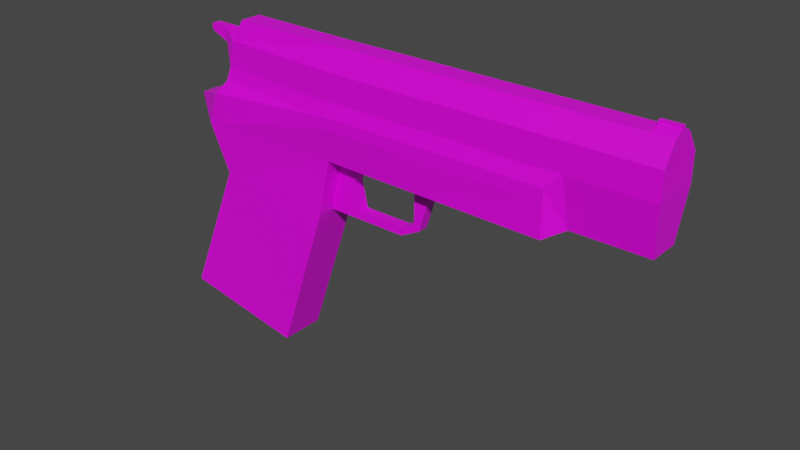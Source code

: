 # Source: 1911.blend  (saved by Blender 2.80.75; exported with 4.5.12 LTS)
import bpy
from mathutils import Matrix  # noqa: F401  (used for matrix-valued properties, if any)

bpy.ops.wm.read_factory_settings(use_empty=True)
scene = bpy.context.scene
scene.name = 'Scene'

# ---- collections
col_collection = bpy.data.collections.new('Collection'); scene.collection.children.link(col_collection)

# ---- images (referenced by path relative to the original .blend; pixels are not part of the script)
import os
ASSET_DIR = os.environ.get("B2B_ASSET_DIR", "")  # directory of the original .blend (textures are referenced by path, not embedded)
HERE = os.path.dirname(os.path.abspath(__file__))  # packed textures are extracted next to this script under _unpacked/

def load_image(name, relpath, width, height, colorspace="sRGB"):
    """Load a texture the original file referenced (path relative to the .blend, or extracted next to this script)."""
    p = next((c for c in (os.path.join(HERE, relpath), os.path.join(ASSET_DIR, relpath)) if relpath and os.path.exists(c)), "")
    if p:
        img = bpy.data.images.load(p, check_existing=True)
        img.name = name
    else:  # same state as the original file: an image datablock whose file is absent (Cycles renders it pink)
        img = bpy.data.images.new(name, width, height)
        img.source = "FILE"
        img.filepath = "//" + (relpath or name)
    img.colorspace_settings.name = colorspace
    return img
img_handgun_metal_base_256_jpg = load_image('handgun_metal_base_256.jpg', 'Textures/256 Textures/handgun_metal_base_256.jpg', 1024, 1024, 'sRGB')

# ---- materials (node trees are filled in below, after node groups)
mat_material = bpy.data.materials.new('Material')
mat_material.alpha_threshold = 0.0
mat_material.use_transparent_shadow = False
mat_material.line_color = (0.0, 0.0, 0.0, 1.0)

# ---- material node trees
mat_material.use_nodes = True; mat_material.node_tree.nodes.clear()
_N = mat_material.node_tree.nodes; _L = mat_material.node_tree.links
n0 = _N.new('ShaderNodeOutputMaterial'); n0.name = 'Material Output'; n0.location = (300, 300)
n1 = _N.new('ShaderNodeBsdfPrincipled'); n1.name = 'Principled BSDF'; n1.location = (10, 300)
n1.distribution = 'GGX'
n1.subsurface_method = 'BURLEY'
n1.inputs[2].default_value = 0.4
n1.inputs[3].default_value = 1.45
n1.inputs[27].default_value = (0.0, 0.0, 0.0, 1.0)
n1.inputs[28].default_value = 1.0
n2 = _N.new('ShaderNodeTexImage'); n2.name = 'Image Texture'; n2.location = (-409, 27)
n2.image = img_handgun_metal_base_256_jpg
_L.new(n1.outputs[0], n0.inputs[0])
_L.new(n2.outputs[0], n1.inputs[0])
n0.is_active_output = True

# ---- world
world_world = bpy.data.worlds.new('World'); scene.world = world_world
world_world.use_nodes = True; world_world.node_tree.nodes.clear()
_N = world_world.node_tree.nodes; _L = world_world.node_tree.links
n0 = _N.new('ShaderNodeOutputWorld'); n0.name = 'World Output'; n0.location = (300, 300)
n1 = _N.new('ShaderNodeBackground'); n1.name = 'Background'; n1.location = (10, 300)
n1.inputs[0].default_value = (0.05088, 0.05088, 0.05088, 1.0)
_L.new(n1.outputs[0], n0.inputs[0])
n0.is_active_output = True
world_world.color = (0.05088, 0.05088, 0.05088)
world_world.use_sun_shadow = False
world_world.sun_shadow_jitter_overblur = 0.0

# ---- meshes
me_cube = bpy.data.meshes.new('Cube')
me_cube.from_pydata([(1.495, 0.191, 0.9), (0.918, 0.191, -0.9849), (1.495, -0.2049, 0.9), (0.918, -0.2049, -0.9849), (0.1751, 0.2385, 0.9057), (-0.2062, 0.191, -0.7816), (0.1751, -0.2523, 0.9057), (-0.2062, -0.2049, -0.7816), (1.495, -0.2049, 0.9), (0.1751, -0.2523, 0.9057), (1.495, 0.191, 0.9), (0.1751, 0.2385, 0.9057), (1.497, -0.2523, 1.19), (0.2719, -0.2523, 1.19), (1.497, 0.2385, 1.19), (0.2719, 0.2385, 1.19), (-0.08393, -0.07811, 1.002), (-0.08393, 0.06347, 1.002), (-0.09247, -0.07811, 1.073), (-0.09247, 0.06347, 1.073), (1.388, 0.191, 0.4031), (0.3137, -0.2049, 0.4609), (1.388, -0.2049, 0.4031), (0.3137, 0.191, 0.4609), (1.497, -0.2523, 1.29), (0.326, -0.1667, 1.29), (1.497, 0.2385, 1.29), (0.326, 0.1529, 1.29), (1.497, -0.2135, 1.646), (0.3972, -0.1417, 1.646), (1.497, 0.198, 1.646), (0.3972, 0.1262, 1.646), (1.497, -0.1001, 1.816), (0.486, -0.1001, 1.826), (1.497, 0.08626, 1.816), (0.486, 0.08626, 1.826), (1.495, 0.191, 0.9), (1.495, -0.2049, 0.9), (1.497, 0.2385, 1.19), (1.497, -0.2523, 1.19), (1.497, 0.2385, 1.29), (1.497, -0.2523, 1.29), (1.497, 0.198, 1.646), (1.497, -0.2135, 1.646), (1.497, 0.08626, 1.816), (1.497, -0.1001, 1.816), (1.497, 0.198, 1.646), (1.497, -0.2135, 1.646), (1.497, 0.08626, 1.816), (1.497, -0.1001, 1.816), (3.01, 0.2385, 1.29), (3.01, -0.2523, 1.29), (3.01, 0.198, 1.646), (3.01, -0.2135, 1.646), (3.01, 0.198, 1.646), (3.01, -0.2135, 1.646), (3.01, 0.08626, 1.816), (3.01, -0.1001, 1.816), (4.336, 0.198, 1.646), (4.336, -0.2135, 1.646), (4.336, 0.08626, 1.816), (4.336, -0.1001, 1.816), (4.167, -0.2135, 1.646), (4.167, 0.008413, 1.861), (3.622, 0.198, 1.646), (3.622, -0.2135, 1.646), (0.3496, -0.1417, 1.408), (0.3496, 0.1262, 1.408), (1.497, -0.2135, 1.408), (1.497, 0.198, 1.408), (1.497, -0.2135, 1.408), (1.497, 0.198, 1.408), (3.01, -0.2135, 1.408), (3.01, 0.198, 1.408), (3.622, -0.2135, 1.408), (3.622, 0.198, 1.408), (3.01, -0.2135, 1.646), (3.622, 0.198, 1.646), (3.622, -0.2135, 1.646), (3.622, -0.2135, 1.408), (3.622, 0.198, 1.408), (3.622, 0.198, 1.646), (3.622, -0.2135, 1.646), (3.622, -0.2135, 1.408), (3.622, 0.198, 1.408), (4.336, 0.198, 1.646), (4.336, -0.2135, 1.646), (4.336, -0.2135, 1.408), (4.336, 0.198, 1.408), (1.495, 0.191, 0.9), (1.495, -0.2049, 0.9), (1.497, 0.2385, 1.19), (1.497, -0.2523, 1.19), (1.497, 0.2385, 1.29), (1.497, -0.2523, 1.29), (1.495, 0.191, 0.9), (1.495, -0.2049, 0.9), (1.497, 0.2385, 1.19), (1.497, -0.2523, 1.19), (1.497, 0.2385, 1.29), (1.497, -0.2523, 1.29), (3.508, 0.2385, 1.19), (3.508, -0.2523, 1.19), (4.167, -0.1001, 1.816), (4.336, -0.02226, 1.861), (3.507, 0.2385, 0.9), (3.507, -0.2523, 0.9), (4.167, 0.198, 1.646), (3.508, -0.2523, 1.19), (3.508, -0.2523, 1.29), (3.622, 0.198, 1.408), (3.622, -0.2135, 1.408), (3.508, 0.2385, 1.19), (3.508, -0.2523, 1.19), (4.167, 0.08626, 1.816), (4.336, 0.008413, 1.861), (3.507, 0.2385, 0.9), (3.507, -0.2523, 0.9), (3.508, -0.2523, 1.19), (3.622, 0.198, 1.408), (3.622, -0.2135, 1.408), (4.336, 0.198, 1.408), (4.336, -0.2135, 1.408), (3.656, 0.1291, 0.9807), (3.656, -0.1429, 0.9807), (4.303, 0.1291, 0.9807), (4.303, -0.1429, 0.9807), (3.508, 0.2385, 1.29), (3.509, -0.2523, 1.29), (3.507, 0.2385, 0.9), (3.507, -0.2523, 0.9), (2.247, 0.2088, 0.9), (2.247, -0.2226, 0.9), (2.248, -0.2523, 1.19), (2.412, 0.2126, 0.9), (2.412, -0.2265, 0.9), (2.413, -0.2523, 1.19), (2.412, 0.2126, 0.9), (2.247, 0.2088, 0.9), (2.412, -0.2265, 0.9), (2.247, -0.2226, 0.9), (2.412, 0.2126, 0.9), (2.247, 0.2088, 0.9), (2.412, -0.2265, 0.9), (2.247, -0.2226, 0.9), (2.412, 0.04152, 0.8612), (2.247, 0.04067, 0.8612), (2.412, -0.05537, 0.8612), (2.247, -0.05451, 0.8612), (2.295, 0.04152, 0.4833), (2.247, 0.04067, 0.5269), (2.295, -0.05537, 0.4833), (2.247, -0.05451, 0.5269), (2.119, 0.04097, 0.393), (2.119, 0.04072, 0.4635), (2.119, -0.05592, 0.393), (2.119, -0.05446, 0.4635), (1.57, 0.04121, 0.3947), (1.686, 0.04096, 0.4652), (1.57, -0.05568, 0.3947), (1.685, -0.05422, 0.4652), (1.388, 0.04129, 0.3953), (1.401, 0.04104, 0.4657), (1.388, -0.0556, 0.3953), (1.401, -0.05414, 0.4657), (1.693, 0.04096, 0.8998), (1.693, -0.05422, 0.8998), (1.495, 0.04104, 0.9003), (1.495, -0.05414, 0.9003), (1.635, 0.04096, 0.6934), (1.635, -0.05422, 0.6934), (1.45, -0.05414, 0.694), (1.45, 0.04104, 0.694), (0.2221, -0.0462, 1.707), (0.2221, 0.03107, 1.707), (0.2221, -0.0462, 1.578), (0.2221, 0.03107, 1.578), (0.0579, -0.0462, 1.707), (0.0579, 0.03107, 1.707), (0.0579, -0.0462, 1.653), (0.0579, 0.03107, 1.653), (4.167, -0.02226, 1.861), (4.167, 0.008413, 1.88), (4.336, -0.02226, 1.88), (4.336, 0.008413, 1.88), (4.167, -0.02226, 1.88)], [(53, 76)], [(0, 4, 11, 10), (21, 6, 4, 23, 5, 7), (48, 49, 57, 103, 114, 56), (5, 1, 3, 7), (20, 0, 2, 22), (22, 2, 6, 21, 7, 3), (10, 11, 15, 14), (6, 2, 8, 9), (4, 6, 9, 11), (2, 0, 10, 8), (15, 13, 25, 27), (12, 8, 37, 39), (15, 11, 17, 19), (9, 8, 12, 13), (17, 16, 18, 19), (13, 15, 19, 18), (9, 13, 18, 16), (11, 9, 16, 17), (1, 20, 22, 3), (66, 29, 173, 175), (13, 12, 24, 25), (14, 15, 27, 26), (69, 30, 42, 71), (29, 28, 32, 33), (66, 68, 28, 29), (69, 67, 31, 30), (10, 14, 38, 36), (34, 35, 33, 32), (30, 31, 35, 34), (68, 24, 41, 70), (31, 29, 33, 35), (40, 41, 94, 93), (38, 40, 93, 91), (72, 74, 65, 53, 43, 70), (45, 43, 47, 49), (30, 34, 44, 42), (24, 12, 39, 41), (32, 28, 43, 45), (8, 10, 36, 37), (34, 32, 45, 44), (14, 26, 40, 38), (41, 40, 50, 51), (43, 42, 46, 47), (42, 44, 48, 46), (44, 45, 49, 48), (51, 50, 127, 109), (47, 46, 54, 55), (95, 97, 99, 127, 101, 105, 134, 131), (42, 43, 53, 52), (135, 106, 108, 136, 133, 98, 96, 132), (59, 58, 60, 61), (103, 61, 104, 181), (114, 60, 58, 107, 54, 46, 48, 56), (62, 107, 58, 59), (74, 75, 80, 79), (52, 53, 65, 64), (71, 42, 52, 64, 75, 73), (70, 41, 51, 109, 74, 72), (102, 101, 112, 113), (28, 68, 70, 43), (26, 27, 67, 69), (25, 24, 68, 66), (26, 69, 71, 40), (27, 25, 66, 67), (80, 77, 81, 84), (64, 65, 78, 77), (75, 64, 77, 80), (65, 74, 79, 78), (83, 84, 119, 120), (77, 78, 82, 81), (79, 80, 84, 83), (78, 79, 83, 82), (87, 88, 85, 86), (82, 83, 87, 86), (84, 81, 85, 88), (81, 82, 86, 85), (94, 92, 98, 100), (90, 89, 95, 96), (36, 38, 91, 89), (37, 36, 89, 90), (41, 39, 92, 94), (39, 37, 90, 92), (73, 75, 127, 50, 40, 71), (92, 90, 96, 98), (91, 93, 99, 97), (93, 94, 100, 99), (89, 91, 97, 95), (105, 101, 112, 116), (99, 100, 109, 127), (100, 98, 102, 109), (98, 97, 101, 102), (101, 127, 112), (135, 134, 105, 106), (97, 98, 133, 136, 108, 101), (109, 127, 110, 111), (113, 112, 127, 109), (117, 116, 112, 118), (74, 109, 111), (108, 106, 117, 118), (127, 75, 110), (75, 74, 111, 110), (106, 105, 116, 117), (55, 54, 107, 62), (109, 102, 113), (101, 108, 118, 112), (119, 121, 125, 123), (84, 88, 121, 119), (87, 83, 120, 122), (88, 87, 122, 121), (124, 123, 125, 126), (124, 120, 128, 130), (122, 120, 124, 126), (121, 122, 126, 125), (128, 127, 129, 130), (123, 124, 130, 129), (119, 123, 129, 127), (120, 119, 127, 128), (49, 47, 55, 62, 59, 61, 103, 57), (96, 95, 131, 132), (135, 132, 140, 139), (140, 138, 142, 144), (132, 131, 138, 140), (131, 134, 137, 138), (134, 135, 139, 137), (141, 143, 147, 145), (138, 137, 141, 142), (137, 139, 143, 141), (139, 140, 144, 143), (148, 146, 150, 152), (143, 144, 148, 147), (144, 142, 146, 148), (142, 141, 145, 146), (145, 147, 151, 149), (153, 155, 159, 157), (149, 151, 155, 153), (152, 150, 154, 156), (170, 169, 165, 166), (156, 154, 158, 160), (164, 162, 161, 163), (157, 159, 163, 161), (166, 165, 167, 168), (147, 148, 152, 156, 160, 170, 166, 168, 171, 164, 163, 159, 155, 151), (172, 171, 168, 167), (162, 164, 171, 172), (160, 158, 169, 170), (175, 173, 177, 179), (29, 31, 174, 173), (31, 67, 176, 174), (67, 66, 175, 176), (180, 179, 177, 178), (174, 176, 180, 178), (173, 174, 178, 177), (176, 175, 179, 180), (63, 181, 185, 182), (60, 114, 63, 115), (114, 103, 181, 63), (61, 60, 115, 104), (182, 185, 183, 184), (115, 63, 182, 184), (181, 104, 183, 185), (104, 115, 184, 183), (23, 4, 0, 20, 1, 5), (149, 153, 157, 161, 162, 172, 167, 165, 169, 158, 154, 150, 146, 145)])
_uv = me_cube.uv_layers.new(name='UVMap')
_uv.uv.foreach_set('vector', [0.0, 0.0, 0.0, 0.0, 0.0, 0.0, 0.0, 0.0, 0.7931, 0.6267, 0.8013, 0.7048, 0.7169, 0.7048, 0.7251, 0.6267, 0.7251, 0.4064, 0.7931, 0.4064, 0.967, 0.4115, 0.999, 0.4115, 0.999, 0.6785, 0.999, 0.8824, 0.967, 0.8824, 0.967, 0.6785, 0.6299, 0.6016, 0.6299, 0.795, 0.5619, 0.795, 0.5619, 0.6016, 0.6415, 0.6271, 0.6415, 0.5383, 0.7095, 0.5383, 0.7095, 0.6271, 0.006658, 0.1003, 0.007625, 0.01067, 0.2286, 0.06189, 0.1888, 0.1325, 0.2286, 0.3665, 0.03263, 0.3572, 0.6347, 0.008878, 0.6347, 0.2415, 0.5859, 0.2245, 0.5854, 0.008432, 0.0, 0.0, 0.0, 0.0, 0.0, 0.0, 0.0, 0.0, 0.0, 0.0, 0.0, 0.0, 0.0, 0.0, 0.0, 0.0, 0.0, 0.0, 0.0, 0.0, 0.0, 0.0, 0.0, 0.0, 0.6284, 0.8034, 0.6284, 0.89, 0.6112, 0.8749, 0.6112, 0.8185, 0.0, 0.0, 0.0, 0.0, 0.0, 0.0, 0.0, 0.0, 0.5859, 0.2245, 0.6347, 0.2415, 0.6164, 0.288, 0.6043, 0.2895, 0.6345, 0.3543, 0.6345, 0.587, 0.5851, 0.5874, 0.5857, 0.3713, 0.8726, 0.367, 0.8726, 0.392, 0.8605, 0.392, 0.8605, 0.367, 0.6414, 0.9769, 0.6414, 0.8903, 0.7044, 0.9212, 0.7044, 0.9461, 0.6345, 0.3543, 0.5857, 0.3713, 0.6045, 0.3064, 0.6166, 0.3079, 0.3292, 0.9759, 0.3292, 0.8893, 0.3717, 0.9201, 0.3717, 0.9451, 0.6415, 0.8775, 0.6415, 0.6271, 0.7095, 0.6271, 0.7095, 0.8775, 0.5474, 0.3845, 0.5065, 0.3929, 0.4953, 0.3615, 0.5173, 0.3616, 0.5857, 0.3713, 0.5851, 0.5874, 0.568, 0.5873, 0.5678, 0.3805, 0.5854, 0.008432, 0.5859, 0.2245, 0.5679, 0.2153, 0.5683, 0.008443, 0.0, 0.0, 0.0, 0.0, 0.0, 0.0, 0.0, 0.0, 0.5065, 0.3929, 0.5066, 0.5871, 0.4764, 0.5866, 0.4752, 0.4083, 0.5474, 0.3845, 0.5475, 0.5872, 0.5066, 0.5871, 0.5065, 0.3929, 0.5477, 0.008637, 0.5474, 0.2113, 0.5066, 0.2029, 0.5069, 0.008664, 0.0, 0.0, 0.0, 0.0, 0.0, 0.0, 0.0, 0.0, 0.8932, 0.1005, 0.8932, 0.2788, 0.8611, 0.2788, 0.8611, 0.1005, 0.5069, 0.008664, 0.5066, 0.2029, 0.4752, 0.1874, 0.4765, 0.009181, 0.0, 0.0, 0.0, 0.0, 0.0, 0.0, 0.0, 0.0, 0.9262, 0.2302, 0.9262, 0.2774, 0.8951, 0.2701, 0.8951, 0.2372, 0.0, 0.0, 0.0, 0.0, 0.0, 0.0, 0.0, 0.0, 0.0, 0.0, 0.0, 0.0, 0.0, 0.0, 0.0, 0.0, 0.9116, 0.6756, 0.9116, 0.7835, 0.8708, 0.7836, 0.8708, 0.6756, 0.8708, 0.4087, 0.9116, 0.4086, 0.0, 0.0, 0.0, 0.0, 0.0, 0.0, 0.0, 0.0, 0.0, 0.0, 0.0, 0.0, 0.0, 0.0, 0.0, 0.0, 0.0, 0.0, 0.0, 0.0, 0.0, 0.0, 0.0, 0.0, 0.0, 0.0, 0.0, 0.0, 0.0, 0.0, 0.0, 0.0, 0.0, 0.0, 0.0, 0.0, 0.0, 0.0, 0.0, 0.0, 0.0, 0.0, 0.0, 0.0, 0.0, 0.0, 0.0, 0.0, 0.0, 0.0, 0.0, 0.0, 0.0, 0.0, 0.0, 0.0, 0.09191, 0.3877, 0.1762, 0.3877, 0.1762, 0.6532, 0.09191, 0.6532, 0.0, 0.0, 0.0, 0.0, 0.0, 0.0, 0.0, 0.0, 0.0, 0.0, 0.0, 0.0, 0.0, 0.0, 0.0, 0.0, 0.0, 0.0, 0.0, 0.0, 0.0, 0.0, 0.0, 0.0, 0.09191, 0.6532, 0.1762, 0.6532, 0.1762, 0.7406, 0.09191, 0.7406, 0.6416, 0.01495, 0.7123, 0.01495, 0.7123, 0.2805, 0.6416, 0.2805, 0.8582, 0.366, 0.8089, 0.3655, 0.7918, 0.3655, 0.7913, 0.01066, 0.8084, 0.01066, 0.8582, 0.01092, 0.8582, 0.2042, 0.8582, 0.2333, 0.7872, 0.3861, 0.7165, 0.3861, 0.7165, 0.1192, 0.7872, 0.1192, 0.4653, 0.5495, 0.4653, 0.7428, 0.4155, 0.743, 0.4157, 0.5498, 0.4158, 0.5208, 0.4159, 0.3882, 0.4653, 0.3877, 0.4653, 0.5204, 0.2201, 0.9107, 0.2201, 0.9833, 0.1908, 0.9636, 0.1908, 0.9307, 0.5591, 0.8323, 0.5591, 0.8623, 0.5458, 0.8625, 0.5458, 0.8325, 0.2101, 0.8631, 0.2101, 0.893, 0.1797, 0.8935, 0.1797, 0.8635, 0.1797, 0.6596, 0.1797, 0.3926, 0.2101, 0.3922, 0.2101, 0.6591, 0.6416, 0.4834, 0.7123, 0.4834, 0.7123, 0.5131, 0.6416, 0.5131, 0.0, 0.0, 0.0, 0.0, 0.0, 0.0, 0.0, 0.0, 0.7872, 0.1192, 0.7165, 0.1192, 0.7165, 0.01125, 0.7872, 0.01125, 0.8262, 0.4086, 0.8671, 0.4087, 0.8671, 0.6757, 0.8671, 0.7836, 0.8262, 0.7835, 0.8262, 0.6756, 0.9116, 0.4086, 0.9321, 0.4088, 0.9321, 0.6757, 0.9321, 0.7636, 0.9116, 0.7835, 0.9116, 0.6756, 0.0, 0.0, 0.0, 0.0, 0.0, 0.0, 0.0, 0.0, 0.0, 0.0, 0.0, 0.0, 0.0, 0.0, 0.0, 0.0, 0.5683, 0.008443, 0.5679, 0.2153, 0.5474, 0.2113, 0.5477, 0.008637, 0.5678, 0.3805, 0.568, 0.5873, 0.5475, 0.5872, 0.5474, 0.3845, 0.0, 0.0, 0.0, 0.0, 0.0, 0.0, 0.0, 0.0, 0.6112, 0.8185, 0.6112, 0.8749, 0.5909, 0.8705, 0.5909, 0.8233, 0.0, 0.0, 0.0, 0.0, 0.0, 0.0, 0.0, 0.0, 0.0, 0.0, 0.0, 0.0, 0.0, 0.0, 0.0, 0.0, 0.0, 0.0, 0.0, 0.0, 0.0, 0.0, 0.0, 0.0, 0.0, 0.0, 0.0, 0.0, 0.0, 0.0, 0.0, 0.0, 0.0, 0.0, 0.0, 0.0, 0.0, 0.0, 0.0, 0.0, 0.0, 0.0, 0.0, 0.0, 0.0, 0.0, 0.0, 0.0, 0.0, 0.0, 0.0, 0.0, 0.0, 0.0, 0.0, 0.0, 0.0, 0.0, 0.0, 0.0, 0.0, 0.0, 0.0, 0.0, 0.3183, 0.9104, 0.3183, 0.983, 0.2775, 0.983, 0.2775, 0.9104, 0.37, 0.8829, 0.3292, 0.883, 0.3292, 0.757, 0.37, 0.757, 0.9362, 0.225, 0.8954, 0.2249, 0.8954, 0.09897, 0.9362, 0.09903, 0.4726, 0.8033, 0.5432, 0.8033, 0.5432, 0.9292, 0.4726, 0.9292, 0.0, 0.0, 0.0, 0.0, 0.0, 0.0, 0.0, 0.0, 0.0, 0.0, 0.0, 0.0, 0.0, 0.0, 0.0, 0.0, 0.0, 0.0, 0.0, 0.0, 0.0, 0.0, 0.0, 0.0, 0.0, 0.0, 0.0, 0.0, 0.0, 0.0, 0.0, 0.0, 0.0, 0.0, 0.0, 0.0, 0.0, 0.0, 0.0, 0.0, 0.0, 0.0, 0.0, 0.0, 0.0, 0.0, 0.0, 0.0, 0.8262, 0.6756, 0.8262, 0.7835, 0.8056, 0.7636, 0.8056, 0.6757, 0.8056, 0.4088, 0.8262, 0.4086, 0.0, 0.0, 0.0, 0.0, 0.0, 0.0, 0.0, 0.0, 0.0, 0.0, 0.0, 0.0, 0.0, 0.0, 0.0, 0.0, 0.0, 0.0, 0.0, 0.0, 0.0, 0.0, 0.0, 0.0, 0.0, 0.0, 0.0, 0.0, 0.0, 0.0, 0.0, 0.0, 0.0, 0.0, 0.0, 0.0, 0.0, 0.0, 0.0, 0.0, 0.4115, 0.7425, 0.3272, 0.7425, 0.3272, 0.3877, 0.4115, 0.3877, 0.2176, 0.3878, 0.2347, 0.3878, 0.2347, 0.7426, 0.2176, 0.7426, 0.00253, 0.3877, 0.08685, 0.3877, 0.08685, 0.7406, 0.00253, 0.7406, 0.0, 0.0, 0.0, 0.0, 0.0, 0.0, 0.4774, 0.6016, 0.5528, 0.6016, 0.5573, 0.7937, 0.473, 0.7937, 0.3221, 0.7425, 0.2378, 0.7425, 0.2378, 0.61, 0.2378, 0.5809, 0.2378, 0.3877, 0.3221, 0.3877, 0.2581, 0.9108, 0.2581, 0.9974, 0.2364, 0.9903, 0.2364, 0.9177, 0.2751, 0.9108, 0.2751, 0.9974, 0.2581, 0.9974, 0.2581, 0.9108, 0.7133, 0.9942, 0.7133, 0.9076, 0.7631, 0.9076, 0.7631, 0.9942, 0.0, 0.0, 0.0, 0.0, 0.0, 0.0, 0.0, 0.0, 0.0, 0.0, 0.0, 0.0, 0.0, 0.0, 0.0, 0.0, 0.0, 0.0, 0.0, 0.0, 0.0, 0.0, 0.0, 0.0, 0.0, 0.0, 0.0, 0.0, 0.0, 0.0, 0.0, 0.0, 0.0, 0.0, 0.0, 0.0, 0.6416, 0.2805, 0.7123, 0.2805, 0.7123, 0.4834, 0.6416, 0.4834, 0.0, 0.0, 0.0, 0.0, 0.0, 0.0, 0.0, 0.0, 0.0, 0.0, 0.0, 0.0, 0.0, 0.0, 0.3253, 0.7779, 0.3253, 0.9038, 0.2528, 0.8975, 0.2528, 0.7833, 0.0, 0.0, 0.0, 0.0, 0.0, 0.0, 0.0, 0.0, 0.0, 0.0, 0.0, 0.0, 0.0, 0.0, 0.0, 0.0, 0.0, 0.0, 0.0, 0.0, 0.0, 0.0, 0.0, 0.0, 0.8718, 0.9127, 0.8251, 0.9127, 0.8251, 0.7991, 0.8718, 0.7991, 0.3915, 0.8785, 0.4642, 0.884, 0.4436, 0.9039, 0.3767, 0.9043, 0.4642, 0.7581, 0.4642, 0.884, 0.3915, 0.8785, 0.3915, 0.7643, 0.1647, 0.9688, 0.094, 0.9688, 0.1061, 0.8933, 0.1528, 0.8933, 0.947, 0.07146, 0.8627, 0.07146, 0.8627, 0.002694, 0.947, 0.002694, 0.8251, 0.9127, 0.8718, 0.9127, 0.8906, 0.9403, 0.8063, 0.9403, 0.3253, 0.7779, 0.2528, 0.7833, 0.2379, 0.7576, 0.3047, 0.7579, 0.9404, 0.0925, 0.8697, 0.0925, 0.8627, 0.07146, 0.947, 0.07146, 0.9349, 0.4124, 0.9652, 0.4129, 0.9652, 0.6798, 0.9652, 0.8838, 0.9652, 0.9137, 0.9349, 0.9133, 0.9349, 0.8833, 0.9349, 0.6794, 0.09714, 0.7552, 0.1652, 0.7552, 0.1682, 0.8871, 0.0941, 0.8871, 0.0, 0.0, 0.0, 0.0, 0.0, 0.0, 0.0, 0.0, 0.0, 0.0, 0.0, 0.0, 0.0, 0.0, 0.0, 0.0, 0.0, 0.0, 0.0, 0.0, 0.0, 0.0, 0.0, 0.0, 0.0, 0.0, 0.0, 0.0, 0.0, 0.0, 0.0, 0.0, 0.0, 0.0, 0.0, 0.0, 0.0, 0.0, 0.0, 0.0, 0.9353, 0.2864, 0.9353, 0.3639, 0.9286, 0.3337, 0.9286, 0.3166, 0.0, 0.0, 0.0, 0.0, 0.0, 0.0, 0.0, 0.0, 0.0, 0.0, 0.0, 0.0, 0.0, 0.0, 0.0, 0.0, 0.0, 0.0, 0.0, 0.0, 0.0, 0.0, 0.0, 0.0, 0.6192, 0.9246, 0.6192, 0.9414, 0.5617, 0.9414, 0.5617, 0.9246, 0.4519, 0.9407, 0.4238, 0.9393, 0.4237, 0.9096, 0.4519, 0.9105, 0.6258, 0.8949, 0.6258, 0.971, 0.6192, 0.9414, 0.6192, 0.9246, 0.7654, 0.9073, 0.7935, 0.9059, 0.7935, 0.9361, 0.7654, 0.9369, 0.9286, 0.3166, 0.9286, 0.3337, 0.8624, 0.3337, 0.8624, 0.3166, 0.9103, 0.9279, 0.8937, 0.9279, 0.8937, 0.8316, 0.9104, 0.8316, 0.9104, 0.9604, 0.8938, 0.9604, 0.8937, 0.9279, 0.9103, 0.9279, 0.2176, 0.7562, 0.234, 0.7562, 0.234, 0.779, 0.2176, 0.779, 0.9114, 0.9313, 0.9277, 0.9313, 0.9277, 0.9684, 0.9114, 0.9684, 0.2176, 0.779, 0.234, 0.779, 0.234, 0.8555, 0.2176, 0.8555, 0.9117, 0.8744, 0.928, 0.8744, 0.9281, 0.8869, 0.9114, 0.8869, 0.9104, 0.8316, 0.8937, 0.8316, 0.8938, 0.7997, 0.9104, 0.7997, 0.234, 0.8944, 0.2176, 0.8944, 0.2176, 0.8595, 0.234, 0.8595, 0.7207, 0.8995, 0.7208, 0.8705, 0.7781, 0.8706, 0.7891, 0.8481, 0.789, 0.7716, 0.7499, 0.7626, 0.7144, 0.7727, 0.7144, 0.7379, 0.7499, 0.7301, 0.7891, 0.7214, 0.8012, 0.7192, 0.8012, 0.7513, 0.8012, 0.8481, 0.7856, 0.8791, 0.928, 0.834, 0.9117, 0.834, 0.9117, 0.7975, 0.928, 0.7975, 0.928, 0.8744, 0.9117, 0.8744, 0.9117, 0.834, 0.928, 0.834, 0.9114, 0.8918, 0.9277, 0.8918, 0.9277, 0.9313, 0.9114, 0.9313, 0.5173, 0.3616, 0.4953, 0.3615, 0.4953, 0.3326, 0.5046, 0.3326, 0.3755, 0.9105, 0.4215, 0.9105, 0.4052, 0.9411, 0.3919, 0.9411, 0.5066, 0.2029, 0.5474, 0.2113, 0.5172, 0.2342, 0.4951, 0.2342, 0.5909, 0.8233, 0.5909, 0.8705, 0.5618, 0.8537, 0.5618, 0.84, 0.7896, 0.3907, 0.7896, 0.377, 0.7989, 0.377, 0.7989, 0.3907, 0.4951, 0.2342, 0.5172, 0.2342, 0.5045, 0.2632, 0.4952, 0.2632, 0.3919, 0.9411, 0.4052, 0.9411, 0.4052, 0.97, 0.3919, 0.97, 0.5591, 0.8916, 0.5459, 0.8916, 0.5459, 0.8642, 0.5591, 0.8642, 0.1703, 0.9058, 0.1703, 0.9112, 0.1671, 0.9112, 0.1671, 0.9058, 0.5458, 0.8303, 0.5458, 0.8004, 0.5591, 0.8006, 0.5591, 0.8305, 0.178, 0.892, 0.178, 0.9249, 0.1703, 0.9112, 0.1703, 0.9058, 0.1908, 0.9307, 0.1908, 0.9636, 0.1831, 0.9498, 0.1831, 0.9444, 0.2165, 0.408, 0.2112, 0.408, 0.2112, 0.378, 0.2165, 0.378, 0.2165, 0.4415, 0.2165, 0.4714, 0.2133, 0.4714, 0.2133, 0.4415, 0.2165, 0.4098, 0.2165, 0.4397, 0.2133, 0.4397, 0.2133, 0.4098, 0.1831, 0.9444, 0.1831, 0.9498, 0.18, 0.9498, 0.18, 0.9444, 0.424, 0.2445, 0.4638, 0.315, 0.2429, 0.3664, 0.2419, 0.2769, 0.2678, 0.02, 0.4638, 0.01067, 0.07372, 0.7771, 0.08928, 0.8081, 0.08928, 0.9049, 0.08928, 0.937, 0.07718, 0.9348, 0.03802, 0.9261, 0.002608, 0.9183, 0.0026, 0.8835, 0.03801, 0.8936, 0.07713, 0.8846, 0.07719, 0.8081, 0.06625, 0.7856, 0.008926, 0.7857, 0.00885, 0.7566])
me_cube.materials.append(mat_material)
me_cube.use_remesh_preserve_volume = False
me_cube.use_remesh_preserve_attributes = False
me_cube.use_mirror_vertex_groups = False
me_cube.update()

# ---- objects
ob_cube = bpy.data.objects.new('Cube', me_cube)

# ---- transforms, parenting, visibility, modifiers, constraints
ob_cube.location = (-2.118, 0.0, -0.3724)
ob_cube.lock_rotations_4d = False
ob_cube.empty_display_type = 'ARROWS'
ob_cube.lineart.crease_threshold = 0.0

# ---- collection membership
col_collection.objects.link(ob_cube)

# ---- scene / render settings (as saved in the file)
scene.frame_start = 1; scene.frame_end = 250; scene.frame_set(1)
scene.render.engine = 'BLENDER_EEVEE_NEXT'
scene.cycles.use_denoising = False
scene.cycles.samples = 128
scene.cycles.sampling_pattern = 'TABULATED_SOBOL'
scene.cycles.use_adaptive_sampling = False
scene.cycles.use_light_tree = False
scene.view_settings.view_transform = 'Filmic'
bpy.context.view_layer.update()

# ---- added for rendering (the .blend has no active camera and no usable light): camera, sun
cam_auto = bpy.data.cameras.new('AutoCamera')
cam_auto.lens = 50.0
cam_auto.sensor_width = 36.0
cam_auto.clip_end = 1000.0
ob_auto_camera = bpy.data.objects.new('AutoCamera', cam_auto)
scene.collection.objects.link(ob_auto_camera)
ob_auto_camera.location = (4.9365, -5.99419, 4.06653)
ob_auto_camera.rotation_euler = (1.09748, -7.21219e-08, 0.694738)
scene.camera = ob_auto_camera
light_auto_sun = bpy.data.lights.new('AutoSun', 'SUN')
light_auto_sun.energy = 3.0
light_auto_sun.angle = 0.0523599
ob_auto_sun = bpy.data.objects.new('AutoSun', light_auto_sun)
scene.collection.objects.link(ob_auto_sun)
ob_auto_sun.rotation_euler = (0.872665, 0.174533, 0.523599)
bpy.context.view_layer.update()

